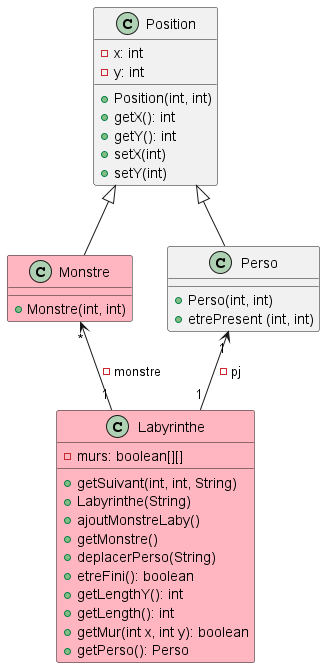

The diagram above was rendered by PlantUML. Its source (embedded in the PNG):
@startuml

class Position{
- x: int
- y: int
+ Position(int, int)
+ getX(): int
+ getY(): int
+ setX(int)
+ setY(int)
}

Position <|-- Monstre

class Monstre #FFB6C1{
+ Monstre(int, int)

}

Position <|-- Perso

class Perso{
+ Perso(int, int)
+ etrePresent (int, int)
}

Monstre "*" <-- "1" Labyrinthe : -monstre
Perso "1" <-- "1" Labyrinthe : - pj

class Labyrinthe #FFB6C1{
- murs: boolean[][]
+ getSuivant(int, int, String)
+ Labyrinthe(String)
+ ajoutMonstreLaby()
+ getMonstre()
+ deplacerPerso(String)
+ etreFini(): boolean
+ getLengthY(): int
+ getLength(): int
+ getMur(int x, int y): boolean
+ getPerso(): Perso
}




@enduml